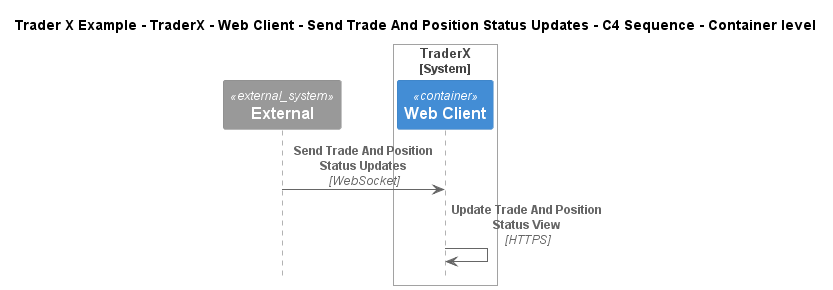

The diagram above was rendered by PlantUML. Its source (embedded in the PNG):
@startuml
!include ..\..\..\..\..\..\..\.c4s\C4_Sequence.puml

title Trader X Example - TraderX - Web Client - Send Trade And Position Status Updates - C4 Sequence - Container level

System_Ext(C4InterFlow.SoftwareSystems.ExternalSystem, "External", "")

System_Boundary(TraderXExample.SoftwareSystems.TraderX, "TraderX")
    Container(TraderXExample.SoftwareSystems.TraderX.Containers.WebClient, "Web Client", "", "Browser based web interface for TraderX")
Boundary_End()

Rel(C4InterFlow.SoftwareSystems.ExternalSystem, TraderXExample.SoftwareSystems.TraderX.Containers.WebClient, "Send Trade And Position Status Updates", "WebSocket")
Rel(TraderXExample.SoftwareSystems.TraderX.Containers.WebClient, TraderXExample.SoftwareSystems.TraderX.Containers.WebClient, "Update Trade And Position Status View", "HTTPS")


@enduml